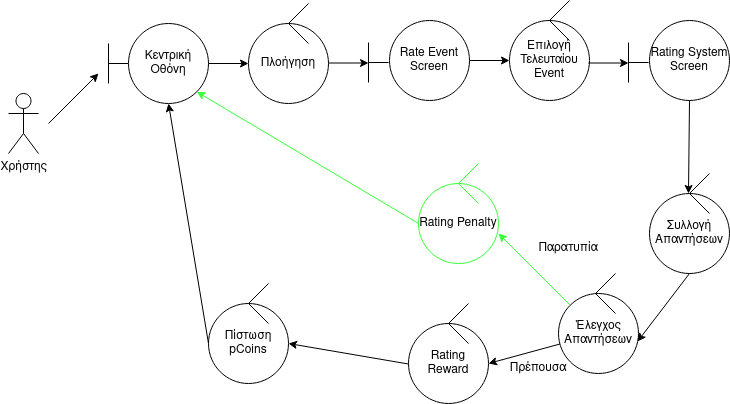

The diagram above was exported from draw.io. Its source (the exported page's mxGraphModel, read from the mxfile embedded in the PNG):
<mxGraphModel dx="1364" dy="793" grid="1" gridSize="10" guides="1" tooltips="1" connect="1" arrows="1" fold="1" page="1" pageScale="1" pageWidth="850" pageHeight="1100" math="0" shadow="0">
  <root>
    <mxCell id="0" />
    <mxCell id="1" parent="0" />
    <mxCell id="fk_i5qiKqpy0DmK9bZVW-65" value="Χρήστης" style="shape=umlActor;verticalLabelPosition=bottom;verticalAlign=top;html=1;outlineConnect=0;" parent="1" vertex="1">
      <mxGeometry x="40" y="550" width="30" height="60" as="geometry" />
    </mxCell>
    <mxCell id="fk_i5qiKqpy0DmK9bZVW-66" value="" style="endArrow=none;html=1;rounded=0;" parent="1" edge="1">
      <mxGeometry width="50" height="50" relative="1" as="geometry">
        <mxPoint x="140" y="520" as="sourcePoint" />
        <mxPoint x="160" y="520" as="targetPoint" />
      </mxGeometry>
    </mxCell>
    <mxCell id="fk_i5qiKqpy0DmK9bZVW-67" value="" style="endArrow=none;html=1;rounded=0;" parent="1" edge="1">
      <mxGeometry width="50" height="50" relative="1" as="geometry">
        <mxPoint x="140" y="540" as="sourcePoint" />
        <mxPoint x="140" y="500" as="targetPoint" />
      </mxGeometry>
    </mxCell>
    <mxCell id="fk_i5qiKqpy0DmK9bZVW-68" value="" style="endArrow=classic;html=1;rounded=0;" parent="1" edge="1">
      <mxGeometry width="50" height="50" relative="1" as="geometry">
        <mxPoint x="80" y="580" as="sourcePoint" />
        <mxPoint x="130" y="530" as="targetPoint" />
      </mxGeometry>
    </mxCell>
    <mxCell id="fk_i5qiKqpy0DmK9bZVW-69" value="Κεντρική Οθόνη" style="ellipse;whiteSpace=wrap;html=1;aspect=fixed;" parent="1" vertex="1">
      <mxGeometry x="160" y="480" width="80" height="80" as="geometry" />
    </mxCell>
    <mxCell id="fk_i5qiKqpy0DmK9bZVW-74" value="Πλοήγηση" style="ellipse;whiteSpace=wrap;html=1;aspect=fixed;" parent="1" vertex="1">
      <mxGeometry x="280" y="480" width="80" height="80" as="geometry" />
    </mxCell>
    <mxCell id="fk_i5qiKqpy0DmK9bZVW-75" value="" style="endArrow=none;html=1;rounded=0;" parent="1" edge="1">
      <mxGeometry width="50" height="50" relative="1" as="geometry">
        <mxPoint x="320" y="480" as="sourcePoint" />
        <mxPoint x="340" y="460" as="targetPoint" />
      </mxGeometry>
    </mxCell>
    <mxCell id="fk_i5qiKqpy0DmK9bZVW-76" value="" style="endArrow=none;html=1;rounded=0;" parent="1" edge="1">
      <mxGeometry width="50" height="50" relative="1" as="geometry">
        <mxPoint x="320" y="480" as="sourcePoint" />
        <mxPoint x="340" y="500" as="targetPoint" />
      </mxGeometry>
    </mxCell>
    <mxCell id="fk_i5qiKqpy0DmK9bZVW-77" value="" style="endArrow=classic;html=1;rounded=0;entryX=0;entryY=0.5;entryDx=0;entryDy=0;" parent="1" target="fk_i5qiKqpy0DmK9bZVW-74" edge="1">
      <mxGeometry width="50" height="50" relative="1" as="geometry">
        <mxPoint x="240" y="520" as="sourcePoint" />
        <mxPoint x="330" y="530" as="targetPoint" />
      </mxGeometry>
    </mxCell>
    <mxCell id="fk_i5qiKqpy0DmK9bZVW-78" value="Rate Event Screen" style="ellipse;whiteSpace=wrap;html=1;aspect=fixed;" parent="1" vertex="1">
      <mxGeometry x="421" y="477" width="80" height="80" as="geometry" />
    </mxCell>
    <mxCell id="fk_i5qiKqpy0DmK9bZVW-79" value="" style="endArrow=none;html=1;rounded=0;" parent="1" edge="1">
      <mxGeometry width="50" height="50" relative="1" as="geometry">
        <mxPoint x="400" y="539" as="sourcePoint" />
        <mxPoint x="400" y="499" as="targetPoint" />
      </mxGeometry>
    </mxCell>
    <mxCell id="fk_i5qiKqpy0DmK9bZVW-80" value="" style="endArrow=none;html=1;rounded=0;" parent="1" edge="1">
      <mxGeometry width="50" height="50" relative="1" as="geometry">
        <mxPoint x="400" y="519" as="sourcePoint" />
        <mxPoint x="420" y="519" as="targetPoint" />
      </mxGeometry>
    </mxCell>
    <mxCell id="fk_i5qiKqpy0DmK9bZVW-81" value="" style="endArrow=classic;html=1;rounded=0;entryX=0;entryY=0.5;entryDx=0;entryDy=0;" parent="1" edge="1">
      <mxGeometry width="50" height="50" relative="1" as="geometry">
        <mxPoint x="360" y="519.5" as="sourcePoint" />
        <mxPoint x="400" y="519.5" as="targetPoint" />
      </mxGeometry>
    </mxCell>
    <mxCell id="fk_i5qiKqpy0DmK9bZVW-82" value="Επιλογή Τελευταίου Event" style="ellipse;whiteSpace=wrap;html=1;aspect=fixed;" parent="1" vertex="1">
      <mxGeometry x="541" y="477" width="80" height="80" as="geometry" />
    </mxCell>
    <mxCell id="fk_i5qiKqpy0DmK9bZVW-83" value="" style="endArrow=none;html=1;rounded=0;" parent="1" edge="1">
      <mxGeometry width="50" height="50" relative="1" as="geometry">
        <mxPoint x="581" y="477" as="sourcePoint" />
        <mxPoint x="601" y="457" as="targetPoint" />
      </mxGeometry>
    </mxCell>
    <mxCell id="fk_i5qiKqpy0DmK9bZVW-84" value="" style="endArrow=none;html=1;rounded=0;" parent="1" edge="1">
      <mxGeometry width="50" height="50" relative="1" as="geometry">
        <mxPoint x="581" y="477" as="sourcePoint" />
        <mxPoint x="601" y="497" as="targetPoint" />
      </mxGeometry>
    </mxCell>
    <mxCell id="fk_i5qiKqpy0DmK9bZVW-85" value="" style="endArrow=classic;html=1;rounded=0;entryX=0;entryY=0.5;entryDx=0;entryDy=0;" parent="1" target="fk_i5qiKqpy0DmK9bZVW-82" edge="1">
      <mxGeometry width="50" height="50" relative="1" as="geometry">
        <mxPoint x="501" y="517" as="sourcePoint" />
        <mxPoint x="591" y="527" as="targetPoint" />
      </mxGeometry>
    </mxCell>
    <mxCell id="fk_i5qiKqpy0DmK9bZVW-89" value="" style="endArrow=none;html=1;rounded=0;" parent="1" edge="1">
      <mxGeometry width="50" height="50" relative="1" as="geometry">
        <mxPoint x="660" y="539" as="sourcePoint" />
        <mxPoint x="660" y="499" as="targetPoint" />
      </mxGeometry>
    </mxCell>
    <mxCell id="fk_i5qiKqpy0DmK9bZVW-90" value="" style="endArrow=none;html=1;rounded=0;" parent="1" edge="1">
      <mxGeometry width="50" height="50" relative="1" as="geometry">
        <mxPoint x="660" y="519" as="sourcePoint" />
        <mxPoint x="680" y="519" as="targetPoint" />
      </mxGeometry>
    </mxCell>
    <mxCell id="fk_i5qiKqpy0DmK9bZVW-91" value="" style="endArrow=classic;html=1;rounded=0;entryX=0;entryY=0.5;entryDx=0;entryDy=0;" parent="1" edge="1">
      <mxGeometry width="50" height="50" relative="1" as="geometry">
        <mxPoint x="620" y="519.5" as="sourcePoint" />
        <mxPoint x="660" y="519.5" as="targetPoint" />
      </mxGeometry>
    </mxCell>
    <mxCell id="fk_i5qiKqpy0DmK9bZVW-92" value="Rating System Screen" style="ellipse;whiteSpace=wrap;html=1;aspect=fixed;" parent="1" vertex="1">
      <mxGeometry x="681" y="477" width="80" height="80" as="geometry" />
    </mxCell>
    <mxCell id="fk_i5qiKqpy0DmK9bZVW-93" value="Συλλογή Απαντήσεων" style="ellipse;whiteSpace=wrap;html=1;aspect=fixed;" parent="1" vertex="1">
      <mxGeometry x="681" y="650" width="80" height="80" as="geometry" />
    </mxCell>
    <mxCell id="fk_i5qiKqpy0DmK9bZVW-94" value="" style="endArrow=none;html=1;rounded=0;" parent="1" edge="1">
      <mxGeometry width="50" height="50" relative="1" as="geometry">
        <mxPoint x="721" y="650" as="sourcePoint" />
        <mxPoint x="741" y="630" as="targetPoint" />
      </mxGeometry>
    </mxCell>
    <mxCell id="fk_i5qiKqpy0DmK9bZVW-95" value="" style="endArrow=none;html=1;rounded=0;" parent="1" edge="1">
      <mxGeometry width="50" height="50" relative="1" as="geometry">
        <mxPoint x="721" y="650" as="sourcePoint" />
        <mxPoint x="741" y="670" as="targetPoint" />
      </mxGeometry>
    </mxCell>
    <mxCell id="fk_i5qiKqpy0DmK9bZVW-96" value="" style="endArrow=classic;html=1;rounded=0;exitX=0.5;exitY=1;exitDx=0;exitDy=0;" parent="1" source="fk_i5qiKqpy0DmK9bZVW-92" edge="1">
      <mxGeometry width="50" height="50" relative="1" as="geometry">
        <mxPoint x="641" y="690" as="sourcePoint" />
        <mxPoint x="720" y="650" as="targetPoint" />
      </mxGeometry>
    </mxCell>
    <mxCell id="fk_i5qiKqpy0DmK9bZVW-97" value="Έλεγχος Απαντήσεων" style="ellipse;whiteSpace=wrap;html=1;aspect=fixed;" parent="1" vertex="1">
      <mxGeometry x="590" y="750" width="80" height="80" as="geometry" />
    </mxCell>
    <mxCell id="fk_i5qiKqpy0DmK9bZVW-98" value="" style="endArrow=none;html=1;rounded=0;" parent="1" edge="1">
      <mxGeometry width="50" height="50" relative="1" as="geometry">
        <mxPoint x="627" y="750" as="sourcePoint" />
        <mxPoint x="647" y="730" as="targetPoint" />
      </mxGeometry>
    </mxCell>
    <mxCell id="fk_i5qiKqpy0DmK9bZVW-99" value="" style="endArrow=none;html=1;rounded=0;" parent="1" edge="1">
      <mxGeometry width="50" height="50" relative="1" as="geometry">
        <mxPoint x="627" y="750" as="sourcePoint" />
        <mxPoint x="647" y="770" as="targetPoint" />
      </mxGeometry>
    </mxCell>
    <mxCell id="fk_i5qiKqpy0DmK9bZVW-100" value="" style="endArrow=classic;html=1;rounded=0;exitX=0.5;exitY=1;exitDx=0;exitDy=0;entryX=0.988;entryY=0.6;entryDx=0;entryDy=0;entryPerimeter=0;" parent="1" source="fk_i5qiKqpy0DmK9bZVW-93" target="fk_i5qiKqpy0DmK9bZVW-97" edge="1">
      <mxGeometry width="50" height="50" relative="1" as="geometry">
        <mxPoint x="400" y="600" as="sourcePoint" />
        <mxPoint x="450" y="550" as="targetPoint" />
      </mxGeometry>
    </mxCell>
    <mxCell id="fk_i5qiKqpy0DmK9bZVW-101" value="" style="endArrow=classic;html=1;rounded=0;" parent="1" source="fk_i5qiKqpy0DmK9bZVW-97" edge="1">
      <mxGeometry width="50" height="50" relative="1" as="geometry">
        <mxPoint x="491" y="860" as="sourcePoint" />
        <mxPoint x="520" y="820" as="targetPoint" />
      </mxGeometry>
    </mxCell>
    <mxCell id="fk_i5qiKqpy0DmK9bZVW-105" value="Πρέπουσα" style="text;html=1;strokeColor=none;fillColor=none;align=center;verticalAlign=middle;whiteSpace=wrap;rounded=0;" parent="1" vertex="1">
      <mxGeometry x="540" y="810" width="60" height="30" as="geometry" />
    </mxCell>
    <mxCell id="fk_i5qiKqpy0DmK9bZVW-109" value="Rating Reward" style="ellipse;whiteSpace=wrap;html=1;aspect=fixed;" parent="1" vertex="1">
      <mxGeometry x="440" y="780" width="80" height="80" as="geometry" />
    </mxCell>
    <mxCell id="fk_i5qiKqpy0DmK9bZVW-110" value="" style="endArrow=none;html=1;rounded=0;" parent="1" edge="1">
      <mxGeometry width="50" height="50" relative="1" as="geometry">
        <mxPoint x="480" y="780" as="sourcePoint" />
        <mxPoint x="500" y="760" as="targetPoint" />
      </mxGeometry>
    </mxCell>
    <mxCell id="fk_i5qiKqpy0DmK9bZVW-111" value="" style="endArrow=none;html=1;rounded=0;" parent="1" edge="1">
      <mxGeometry width="50" height="50" relative="1" as="geometry">
        <mxPoint x="480" y="780" as="sourcePoint" />
        <mxPoint x="500" y="800" as="targetPoint" />
      </mxGeometry>
    </mxCell>
    <mxCell id="ATrJfUnYTQHhDiKLP3Zh-1" value="Πίστωση pCoins" style="ellipse;whiteSpace=wrap;html=1;aspect=fixed;" vertex="1" parent="1">
      <mxGeometry x="240.00000000000003" y="760" width="80" height="80" as="geometry" />
    </mxCell>
    <mxCell id="ATrJfUnYTQHhDiKLP3Zh-2" value="" style="endArrow=none;html=1;rounded=0;" edge="1" parent="1">
      <mxGeometry width="50" height="50" relative="1" as="geometry">
        <mxPoint x="280" y="760" as="sourcePoint" />
        <mxPoint x="300" y="740" as="targetPoint" />
      </mxGeometry>
    </mxCell>
    <mxCell id="ATrJfUnYTQHhDiKLP3Zh-3" value="" style="endArrow=none;html=1;rounded=0;" edge="1" parent="1">
      <mxGeometry width="50" height="50" relative="1" as="geometry">
        <mxPoint x="280" y="760" as="sourcePoint" />
        <mxPoint x="300" y="780" as="targetPoint" />
      </mxGeometry>
    </mxCell>
    <mxCell id="ATrJfUnYTQHhDiKLP3Zh-4" value="" style="endArrow=classic;html=1;rounded=0;entryX=1;entryY=0.5;entryDx=0;entryDy=0;" edge="1" parent="1" target="ATrJfUnYTQHhDiKLP3Zh-1">
      <mxGeometry width="50" height="50" relative="1" as="geometry">
        <mxPoint x="439.9994471504966" y="820.5246962316828" as="sourcePoint" />
        <mxPoint x="368.59000000000003" y="840" as="targetPoint" />
      </mxGeometry>
    </mxCell>
    <mxCell id="ATrJfUnYTQHhDiKLP3Zh-5" value="" style="endArrow=classic;html=1;rounded=0;exitX=0;exitY=0.5;exitDx=0;exitDy=0;entryX=0.5;entryY=1;entryDx=0;entryDy=0;" edge="1" parent="1" source="ATrJfUnYTQHhDiKLP3Zh-1" target="fk_i5qiKqpy0DmK9bZVW-69">
      <mxGeometry width="50" height="50" relative="1" as="geometry">
        <mxPoint x="731" y="567" as="sourcePoint" />
        <mxPoint x="730" y="660" as="targetPoint" />
      </mxGeometry>
    </mxCell>
    <mxCell id="ATrJfUnYTQHhDiKLP3Zh-6" value="" style="endArrow=classic;html=1;rounded=0;exitX=0;exitY=0;exitDx=0;exitDy=0;strokeColor=#36FF36;" edge="1" parent="1" source="fk_i5qiKqpy0DmK9bZVW-97">
      <mxGeometry width="50" height="50" relative="1" as="geometry">
        <mxPoint x="552.96" y="670" as="sourcePoint" />
        <mxPoint x="530" y="690" as="targetPoint" />
      </mxGeometry>
    </mxCell>
    <mxCell id="ATrJfUnYTQHhDiKLP3Zh-7" value="Παρατυπία" style="text;html=1;strokeColor=none;fillColor=none;align=center;verticalAlign=middle;whiteSpace=wrap;rounded=0;fontColor=#000000;" vertex="1" parent="1">
      <mxGeometry x="570" y="690" width="60" height="30" as="geometry" />
    </mxCell>
    <mxCell id="ATrJfUnYTQHhDiKLP3Zh-11" value="Rating Penalty" style="ellipse;whiteSpace=wrap;html=1;aspect=fixed;strokeColor=#36FF36;" vertex="1" parent="1">
      <mxGeometry x="450" y="640" width="80" height="80" as="geometry" />
    </mxCell>
    <mxCell id="ATrJfUnYTQHhDiKLP3Zh-12" value="" style="endArrow=none;html=1;rounded=0;strokeColor=#36FF36;" edge="1" parent="1">
      <mxGeometry width="50" height="50" relative="1" as="geometry">
        <mxPoint x="490" y="640" as="sourcePoint" />
        <mxPoint x="510" y="620" as="targetPoint" />
      </mxGeometry>
    </mxCell>
    <mxCell id="ATrJfUnYTQHhDiKLP3Zh-13" value="" style="endArrow=none;html=1;rounded=0;strokeColor=#36FF36;" edge="1" parent="1">
      <mxGeometry width="50" height="50" relative="1" as="geometry">
        <mxPoint x="490" y="640" as="sourcePoint" />
        <mxPoint x="510" y="660" as="targetPoint" />
      </mxGeometry>
    </mxCell>
    <mxCell id="ATrJfUnYTQHhDiKLP3Zh-14" value="" style="endArrow=classic;html=1;rounded=0;exitX=0;exitY=0.5;exitDx=0;exitDy=0;strokeColor=#36FF36;entryX=1;entryY=1;entryDx=0;entryDy=0;" edge="1" parent="1" source="ATrJfUnYTQHhDiKLP3Zh-11" target="fk_i5qiKqpy0DmK9bZVW-69">
      <mxGeometry width="50" height="50" relative="1" as="geometry">
        <mxPoint x="449.99572875253784" y="661.7157287525379" as="sourcePoint" />
        <mxPoint x="378.28" y="590" as="targetPoint" />
      </mxGeometry>
    </mxCell>
  </root>
</mxGraphModel>